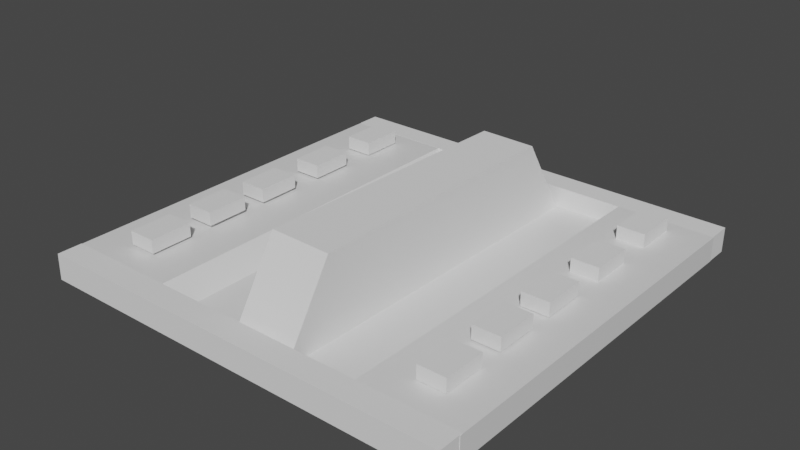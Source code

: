 # Source: WAZO_.blend  (saved by Blender 3.1.7; exported with 4.5.12 LTS)
import bpy
from mathutils import Matrix  # noqa: F401  (used for matrix-valued properties, if any)

bpy.ops.wm.read_factory_settings(use_empty=True)
scene = bpy.context.scene
scene.name = 'Scene'

# ---- collections
col_collection = bpy.data.collections.new('Collection'); scene.collection.children.link(col_collection)

# ---- materials (node trees are filled in below, after node groups)
mat_material = bpy.data.materials.new('Material')
mat_material.alpha_threshold = 0.0
mat_material.use_transparent_shadow = False
mat_material.line_color = (0.0, 0.0, 0.0, 1.0)

# ---- material node trees
mat_material.use_nodes = True; mat_material.node_tree.nodes.clear()
_N = mat_material.node_tree.nodes; _L = mat_material.node_tree.links
n0 = _N.new('ShaderNodeOutputMaterial'); n0.name = 'Material Output'; n0.location = (300, 300)
n1 = _N.new('ShaderNodeBsdfPrincipled'); n1.name = 'Principled BSDF'; n1.location = (10, 300)
n1.distribution = 'GGX'
n1.subsurface_method = 'RANDOM_WALK_SKIN'
n1.inputs[2].default_value = 0.4
n1.inputs[3].default_value = 1.45
n1.inputs[27].default_value = (0.0, 0.0, 0.0, 1.0)
n1.inputs[28].default_value = 1.0
_L.new(n1.outputs[0], n0.inputs[0])
n0.is_active_output = True

# ---- world
world_world = bpy.data.worlds.new('World'); scene.world = world_world
world_world.use_nodes = True; world_world.node_tree.nodes.clear()
_N = world_world.node_tree.nodes; _L = world_world.node_tree.links
n0 = _N.new('ShaderNodeOutputWorld'); n0.name = 'World Output'; n0.location = (300, 300)
n1 = _N.new('ShaderNodeBackground'); n1.name = 'Background'; n1.location = (10, 300)
n1.inputs[0].default_value = (0.05088, 0.05088, 0.05088, 1.0)
_L.new(n1.outputs[0], n0.inputs[0])
n0.is_active_output = True
world_world.color = (0.05088, 0.05088, 0.05088)
world_world.use_sun_shadow = False
world_world.sun_shadow_jitter_overblur = 0.0

# ---- meshes
me_cube = bpy.data.meshes.new('Cube')
me_cube.from_pydata([(5.915, 27.43, 1.493), (5.915, 27.43, -2.24), (5.915, -27.43, 1.493), (5.915, -27.43, -2.24), (-10.3, 27.43, 1.493), (-10.3, 27.43, -2.24), (-10.3, -27.43, 1.493), (-10.3, -27.43, -2.24), (8.551, 27.43, -1.486), (31.42, 27.43, -2.24), (8.551, -27.43, -1.486), (31.42, -27.43, -2.24)], [], [(0, 4, 6, 2), (3, 2, 6, 7), (7, 6, 4, 5), (5, 1, 3, 7), (3, 1, 9, 11), (5, 4, 0, 1), (9, 8, 10, 11), (0, 2, 10, 8), (2, 3, 11, 10), (1, 0, 8, 9)])
_uv = me_cube.uv_layers.new(name='UVMap')
_uv.uv.foreach_set('vector', [0.625, 0.5, 0.875, 0.5, 0.875, 0.75, 0.625, 0.75, 0.375, 0.75, 0.625, 0.75, 0.625, 1.0, 0.375, 1.0, 0.375, 0.0, 0.625, 0.0, 0.625, 0.25, 0.375, 0.25, 0.125, 0.5, 0.375, 0.5, 0.375, 0.75, 0.125, 0.75, 0.375, 0.75, 0.375, 0.5, 0.375, 0.5, 0.375, 0.75, 0.375, 0.25, 0.625, 0.25, 0.625, 0.5, 0.375, 0.5, 0.375, 0.5, 0.625, 0.5, 0.625, 0.75, 0.375, 0.75, 0.625, 0.5, 0.625, 0.75, 0.625, 0.75, 0.625, 0.5, 0.625, 0.75, 0.375, 0.75, 0.375, 0.75, 0.625, 0.75, 0.375, 0.5, 0.625, 0.5, 0.625, 0.5, 0.375, 0.5])
me_cube.materials.append(mat_material)
me_cube.use_remesh_preserve_volume = False
me_cube.use_remesh_preserve_attributes = False
me_cube.use_mirror_vertex_groups = False
me_cube.update()
me_cube_001 = bpy.data.meshes.new('Cube.001')
me_cube_001.from_pydata([(37.53, -27.68, 1.514), (37.53, -27.68, -2.074), (37.96, 27.18, 1.514), (37.96, 27.18, -2.074), (51.84, -27.79, 1.514), (51.84, -27.79, -2.074), (52.27, 27.07, 1.514), (52.27, 27.07, -2.074), (35.44, -27.66, -1.35), (11.95, -27.24, -2.074), (35.88, 27.2, -1.35), (20.3, 26.99, -2.074)], [], [(0, 4, 6, 2), (3, 2, 6, 7), (7, 6, 4, 5), (5, 1, 3, 7), (3, 1, 9, 11), (5, 4, 0, 1), (9, 8, 10, 11), (0, 2, 10, 8), (2, 3, 11, 10), (1, 0, 8, 9)])
_uv = me_cube_001.uv_layers.new(name='UVMap')
_uv.uv.foreach_set('vector', [0.625, 0.5, 0.875, 0.5, 0.875, 0.75, 0.625, 0.75, 0.375, 0.75, 0.625, 0.75, 0.625, 1.0, 0.375, 1.0, 0.375, 0.0, 0.625, 0.0, 0.625, 0.25, 0.375, 0.25, 0.125, 0.5, 0.375, 0.5, 0.375, 0.75, 0.125, 0.75, 0.375, 0.75, 0.375, 0.5, 0.375, 0.5, 0.375, 0.75, 0.375, 0.25, 0.625, 0.25, 0.625, 0.5, 0.375, 0.5, 0.375, 0.5, 0.625, 0.5, 0.625, 0.75, 0.375, 0.75, 0.625, 0.5, 0.625, 0.75, 0.625, 0.75, 0.625, 0.5, 0.625, 0.75, 0.375, 0.75, 0.375, 0.75, 0.625, 0.75, 0.375, 0.5, 0.625, 0.5, 0.625, 0.5, 0.375, 0.5])
me_cube_001.materials.append(mat_material)
me_cube_001.use_remesh_preserve_volume = False
me_cube_001.use_remesh_preserve_attributes = False
me_cube_001.use_mirror_vertex_groups = False
me_cube_001.update()
me_cube_002 = bpy.data.meshes.new('Cube.002')
me_cube_002.from_pydata([(18.02, -27.75, -2.698), (18.27, -20.01, 10.22), (19.68, 27.61, -1.854), (19.59, 20.21, 10.25), (27.08, -27.95, -2.753), (27.32, -20.2, 10.16), (27.86, 27.43, -1.904), (27.77, 20.03, 10.19)], [], [(0, 1, 3, 2), (2, 3, 7, 6), (6, 7, 5, 4), (4, 5, 1, 0), (2, 6, 4, 0), (7, 3, 1, 5)])
_uv = me_cube_002.uv_layers.new(name='UVMap')
_uv.uv.foreach_set('vector', [0.375, 0.0, 0.625, 0.0, 0.625, 0.25, 0.375, 0.25, 0.375, 0.25, 0.625, 0.25, 0.625, 0.5, 0.375, 0.5, 0.375, 0.5, 0.625, 0.5, 0.625, 0.75, 0.375, 0.75, 0.375, 0.75, 0.625, 0.75, 0.625, 1.0, 0.375, 1.0, 0.125, 0.5, 0.375, 0.5, 0.375, 0.75, 0.125, 0.75, 0.625, 0.5, 0.875, 0.5, 0.875, 0.75, 0.625, 0.75])
me_cube_002.use_remesh_fix_poles = True
me_cube_002.use_remesh_preserve_attributes = False
me_cube_002.update()
me_cube_003 = bpy.data.meshes.new('Cube.003')
me_cube_003.from_pydata([(-4.399, 18.1, 1.666), (-4.399, 18.1, 3.666), (-4.399, 24.39, 1.666), (-4.399, 24.39, 3.666), (-0.3432, 18.1, 1.666), (-0.3432, 18.1, 3.666), (-0.3432, 24.39, 1.666), (-0.3432, 24.39, 3.666)], [], [(0, 1, 3, 2), (2, 3, 7, 6), (6, 7, 5, 4), (4, 5, 1, 0), (2, 6, 4, 0), (7, 3, 1, 5)])
_uv = me_cube_003.uv_layers.new(name='UVMap')
_uv.uv.foreach_set('vector', [0.375, 0.0, 0.625, 0.0, 0.625, 0.25, 0.375, 0.25, 0.375, 0.25, 0.625, 0.25, 0.625, 0.5, 0.375, 0.5, 0.375, 0.5, 0.625, 0.5, 0.625, 0.75, 0.375, 0.75, 0.375, 0.75, 0.625, 0.75, 0.625, 1.0, 0.375, 1.0, 0.125, 0.5, 0.375, 0.5, 0.375, 0.75, 0.125, 0.75, 0.625, 0.5, 0.875, 0.5, 0.875, 0.75, 0.625, 0.75])
me_cube_003.use_remesh_fix_poles = True
me_cube_003.use_remesh_preserve_attributes = False
me_cube_003.update()
me_cube_004 = bpy.data.meshes.new('Cube.004')
me_cube_004.from_pydata([(-4.35, 6.684, 1.828), (-4.35, 6.684, 3.828), (-4.35, 12.98, 1.828), (-4.35, 12.98, 3.828), (-0.2947, 6.684, 1.828), (-0.2947, 6.684, 3.828), (-0.2947, 12.98, 1.828), (-0.2947, 12.98, 3.828)], [], [(0, 1, 3, 2), (2, 3, 7, 6), (6, 7, 5, 4), (4, 5, 1, 0), (2, 6, 4, 0), (7, 3, 1, 5)])
_uv = me_cube_004.uv_layers.new(name='UVMap')
_uv.uv.foreach_set('vector', [0.375, 0.0, 0.625, 0.0, 0.625, 0.25, 0.375, 0.25, 0.375, 0.25, 0.625, 0.25, 0.625, 0.5, 0.375, 0.5, 0.375, 0.5, 0.625, 0.5, 0.625, 0.75, 0.375, 0.75, 0.375, 0.75, 0.625, 0.75, 0.625, 1.0, 0.375, 1.0, 0.125, 0.5, 0.375, 0.5, 0.375, 0.75, 0.125, 0.75, 0.625, 0.5, 0.875, 0.5, 0.875, 0.75, 0.625, 0.75])
me_cube_004.use_remesh_fix_poles = True
me_cube_004.use_remesh_preserve_attributes = False
me_cube_004.update()
me_cube_005 = bpy.data.meshes.new('Cube.005')
me_cube_005.from_pydata([(-4.393, -4.185, 1.943), (-4.393, -4.185, 3.943), (-4.393, 2.109, 1.943), (-4.393, 2.109, 3.943), (-0.3378, -4.185, 1.943), (-0.3378, -4.185, 3.943), (-0.3378, 2.109, 1.943), (-0.3378, 2.109, 3.943)], [], [(0, 1, 3, 2), (2, 3, 7, 6), (6, 7, 5, 4), (4, 5, 1, 0), (2, 6, 4, 0), (7, 3, 1, 5)])
_uv = me_cube_005.uv_layers.new(name='UVMap')
_uv.uv.foreach_set('vector', [0.375, 0.0, 0.625, 0.0, 0.625, 0.25, 0.375, 0.25, 0.375, 0.25, 0.625, 0.25, 0.625, 0.5, 0.375, 0.5, 0.375, 0.5, 0.625, 0.5, 0.625, 0.75, 0.375, 0.75, 0.375, 0.75, 0.625, 0.75, 0.625, 1.0, 0.375, 1.0, 0.125, 0.5, 0.375, 0.5, 0.375, 0.75, 0.125, 0.75, 0.625, 0.5, 0.875, 0.5, 0.875, 0.75, 0.625, 0.75])
me_cube_005.use_remesh_fix_poles = True
me_cube_005.use_remesh_preserve_attributes = False
me_cube_005.update()
me_cube_006 = bpy.data.meshes.new('Cube.006')
me_cube_006.from_pydata([(-4.419, -13.86, 2.051), (-4.419, -13.86, 4.051), (-4.419, -7.566, 2.051), (-4.419, -7.566, 4.051), (-0.3632, -13.86, 2.051), (-0.3632, -13.86, 4.051), (-0.3632, -7.566, 2.051), (-0.3632, -7.566, 4.051)], [], [(0, 1, 3, 2), (2, 3, 7, 6), (6, 7, 5, 4), (4, 5, 1, 0), (2, 6, 4, 0), (7, 3, 1, 5)])
_uv = me_cube_006.uv_layers.new(name='UVMap')
_uv.uv.foreach_set('vector', [0.375, 0.0, 0.625, 0.0, 0.625, 0.25, 0.375, 0.25, 0.375, 0.25, 0.625, 0.25, 0.625, 0.5, 0.375, 0.5, 0.375, 0.5, 0.625, 0.5, 0.625, 0.75, 0.375, 0.75, 0.375, 0.75, 0.625, 0.75, 0.625, 1.0, 0.375, 1.0, 0.125, 0.5, 0.375, 0.5, 0.375, 0.75, 0.125, 0.75, 0.625, 0.5, 0.875, 0.5, 0.875, 0.75, 0.625, 0.75])
me_cube_006.use_remesh_fix_poles = True
me_cube_006.use_remesh_preserve_attributes = False
me_cube_006.update()
me_cube_007 = bpy.data.meshes.new('Cube.007')
me_cube_007.from_pydata([(-4.423, -23.61, 1.881), (-4.423, -23.61, 3.881), (-4.423, -17.31, 1.881), (-4.423, -17.31, 3.881), (-0.3679, -23.61, 1.881), (-0.3679, -23.61, 3.881), (-0.3679, -17.31, 1.881), (-0.3679, -17.31, 3.881)], [], [(0, 1, 3, 2), (2, 3, 7, 6), (6, 7, 5, 4), (4, 5, 1, 0), (2, 6, 4, 0), (7, 3, 1, 5)])
_uv = me_cube_007.uv_layers.new(name='UVMap')
_uv.uv.foreach_set('vector', [0.375, 0.0, 0.625, 0.0, 0.625, 0.25, 0.375, 0.25, 0.375, 0.25, 0.625, 0.25, 0.625, 0.5, 0.375, 0.5, 0.375, 0.5, 0.625, 0.5, 0.625, 0.75, 0.375, 0.75, 0.375, 0.75, 0.625, 0.75, 0.625, 1.0, 0.375, 1.0, 0.125, 0.5, 0.375, 0.5, 0.375, 0.75, 0.125, 0.75, 0.625, 0.5, 0.875, 0.5, 0.875, 0.75, 0.625, 0.75])
me_cube_007.use_remesh_fix_poles = True
me_cube_007.use_remesh_preserve_attributes = False
me_cube_007.update()
me_cube_008 = bpy.data.meshes.new('Cube.008')
me_cube_008.from_pydata([(42.54, 18.48, 1.499), (42.54, 18.48, 3.499), (42.54, 24.77, 1.499), (42.54, 24.77, 3.499), (46.6, 18.48, 1.499), (46.6, 18.48, 3.499), (46.6, 24.77, 1.499), (46.6, 24.77, 3.499)], [], [(0, 1, 3, 2), (2, 3, 7, 6), (6, 7, 5, 4), (4, 5, 1, 0), (2, 6, 4, 0), (7, 3, 1, 5)])
_uv = me_cube_008.uv_layers.new(name='UVMap')
_uv.uv.foreach_set('vector', [0.375, 0.0, 0.625, 0.0, 0.625, 0.25, 0.375, 0.25, 0.375, 0.25, 0.625, 0.25, 0.625, 0.5, 0.375, 0.5, 0.375, 0.5, 0.625, 0.5, 0.625, 0.75, 0.375, 0.75, 0.375, 0.75, 0.625, 0.75, 0.625, 1.0, 0.375, 1.0, 0.125, 0.5, 0.375, 0.5, 0.375, 0.75, 0.125, 0.75, 0.625, 0.5, 0.875, 0.5, 0.875, 0.75, 0.625, 0.75])
me_cube_008.use_remesh_fix_poles = True
me_cube_008.use_remesh_preserve_attributes = False
me_cube_008.update()
me_cube_009 = bpy.data.meshes.new('Cube.009')
me_cube_009.from_pydata([(42.59, 7.065, 1.514), (42.59, 7.065, 3.514), (42.59, 13.36, 1.514), (42.59, 13.36, 3.514), (46.65, 7.065, 1.514), (46.65, 7.065, 3.514), (46.65, 13.36, 1.514), (46.65, 13.36, 3.514)], [], [(0, 1, 3, 2), (2, 3, 7, 6), (6, 7, 5, 4), (4, 5, 1, 0), (2, 6, 4, 0), (7, 3, 1, 5)])
_uv = me_cube_009.uv_layers.new(name='UVMap')
_uv.uv.foreach_set('vector', [0.375, 0.0, 0.625, 0.0, 0.625, 0.25, 0.375, 0.25, 0.375, 0.25, 0.625, 0.25, 0.625, 0.5, 0.375, 0.5, 0.375, 0.5, 0.625, 0.5, 0.625, 0.75, 0.375, 0.75, 0.375, 0.75, 0.625, 0.75, 0.625, 1.0, 0.375, 1.0, 0.125, 0.5, 0.375, 0.5, 0.375, 0.75, 0.125, 0.75, 0.625, 0.5, 0.875, 0.5, 0.875, 0.75, 0.625, 0.75])
me_cube_009.use_remesh_fix_poles = True
me_cube_009.use_remesh_preserve_attributes = False
me_cube_009.update()
me_cube_010 = bpy.data.meshes.new('Cube.010')
me_cube_010.from_pydata([(42.55, -3.804, 1.629), (42.55, -3.804, 3.629), (42.55, 2.489, 1.629), (42.55, 2.489, 3.629), (46.6, -3.804, 1.629), (46.6, -3.804, 3.629), (46.6, 2.489, 1.629), (46.6, 2.489, 3.629)], [], [(0, 1, 3, 2), (2, 3, 7, 6), (6, 7, 5, 4), (4, 5, 1, 0), (2, 6, 4, 0), (7, 3, 1, 5)])
_uv = me_cube_010.uv_layers.new(name='UVMap')
_uv.uv.foreach_set('vector', [0.375, 0.0, 0.625, 0.0, 0.625, 0.25, 0.375, 0.25, 0.375, 0.25, 0.625, 0.25, 0.625, 0.5, 0.375, 0.5, 0.375, 0.5, 0.625, 0.5, 0.625, 0.75, 0.375, 0.75, 0.375, 0.75, 0.625, 0.75, 0.625, 1.0, 0.375, 1.0, 0.125, 0.5, 0.375, 0.5, 0.375, 0.75, 0.125, 0.75, 0.625, 0.5, 0.875, 0.5, 0.875, 0.75, 0.625, 0.75])
me_cube_010.use_remesh_fix_poles = True
me_cube_010.use_remesh_preserve_attributes = False
me_cube_010.update()
me_cube_011 = bpy.data.meshes.new('Cube.011')
me_cube_011.from_pydata([(42.52, -13.48, 1.737), (42.52, -13.48, 3.737), (42.52, -7.186, 1.737), (42.52, -7.186, 3.737), (46.58, -13.48, 1.737), (46.58, -13.48, 3.737), (46.58, -7.186, 1.737), (46.58, -7.186, 3.737)], [], [(0, 1, 3, 2), (2, 3, 7, 6), (6, 7, 5, 4), (4, 5, 1, 0), (2, 6, 4, 0), (7, 3, 1, 5)])
_uv = me_cube_011.uv_layers.new(name='UVMap')
_uv.uv.foreach_set('vector', [0.375, 0.0, 0.625, 0.0, 0.625, 0.25, 0.375, 0.25, 0.375, 0.25, 0.625, 0.25, 0.625, 0.5, 0.375, 0.5, 0.375, 0.5, 0.625, 0.5, 0.625, 0.75, 0.375, 0.75, 0.375, 0.75, 0.625, 0.75, 0.625, 1.0, 0.375, 1.0, 0.125, 0.5, 0.375, 0.5, 0.375, 0.75, 0.125, 0.75, 0.625, 0.5, 0.875, 0.5, 0.875, 0.75, 0.625, 0.75])
me_cube_011.use_remesh_fix_poles = True
me_cube_011.use_remesh_preserve_attributes = False
me_cube_011.update()
me_cube_012 = bpy.data.meshes.new('Cube.012')
me_cube_012.from_pydata([(42.52, -23.22, 1.566), (42.52, -23.22, 3.566), (42.52, -16.93, 1.566), (42.52, -16.93, 3.566), (46.57, -23.22, 1.566), (46.57, -23.22, 3.566), (46.57, -16.93, 1.566), (46.57, -16.93, 3.566)], [], [(0, 1, 3, 2), (2, 3, 7, 6), (6, 7, 5, 4), (4, 5, 1, 0), (2, 6, 4, 0), (7, 3, 1, 5)])
_uv = me_cube_012.uv_layers.new(name='UVMap')
_uv.uv.foreach_set('vector', [0.375, 0.0, 0.625, 0.0, 0.625, 0.25, 0.375, 0.25, 0.375, 0.25, 0.625, 0.25, 0.625, 0.5, 0.375, 0.5, 0.375, 0.5, 0.625, 0.5, 0.625, 0.75, 0.375, 0.75, 0.375, 0.75, 0.625, 0.75, 0.625, 1.0, 0.375, 1.0, 0.125, 0.5, 0.375, 0.5, 0.375, 0.75, 0.125, 0.75, 0.625, 0.5, 0.875, 0.5, 0.875, 0.75, 0.625, 0.75])
me_cube_012.use_remesh_fix_poles = True
me_cube_012.use_remesh_preserve_attributes = False
me_cube_012.update()
me_cube_013 = bpy.data.meshes.new('Cube.013')
me_cube_013.from_pydata([(-10.25, -31.11, -2.205), (-10.25, -31.05, 1.586), (-10.25, -27.47, -2.205), (-10.25, -27.41, 1.586), (51.78, -31.11, -2.205), (51.78, -31.05, 1.586), (51.78, -27.47, -2.205), (51.78, -27.41, 1.586)], [], [(0, 1, 3, 2), (2, 3, 7, 6), (6, 7, 5, 4), (4, 5, 1, 0), (2, 6, 4, 0), (7, 3, 1, 5)])
_uv = me_cube_013.uv_layers.new(name='UVMap')
_uv.uv.foreach_set('vector', [0.375, 0.0, 0.625, 0.0, 0.625, 0.25, 0.375, 0.25, 0.375, 0.25, 0.625, 0.25, 0.625, 0.5, 0.375, 0.5, 0.375, 0.5, 0.625, 0.5, 0.625, 0.75, 0.375, 0.75, 0.375, 0.75, 0.625, 0.75, 0.625, 1.0, 0.375, 1.0, 0.125, 0.5, 0.375, 0.5, 0.375, 0.75, 0.125, 0.75, 0.625, 0.5, 0.875, 0.5, 0.875, 0.75, 0.625, 0.75])
me_cube_013.use_remesh_fix_poles = True
me_cube_013.use_remesh_preserve_attributes = False
me_cube_013.update()
me_cube_014 = bpy.data.meshes.new('Cube.014')
me_cube_014.from_pydata([(-10.34, 27.4, -2.11), (-10.34, 27.46, 1.506), (-10.34, 31.04, -2.11), (-10.34, 31.1, 1.506), (52.19, 26.99, -2.11), (52.19, 27.05, 1.506), (52.19, 30.62, -2.11), (52.19, 30.69, 1.506)], [], [(0, 1, 3, 2), (2, 3, 7, 6), (6, 7, 5, 4), (4, 5, 1, 0), (2, 6, 4, 0), (7, 3, 1, 5)])
_uv = me_cube_014.uv_layers.new(name='UVMap')
_uv.uv.foreach_set('vector', [0.375, 0.0, 0.625, 0.0, 0.625, 0.25, 0.375, 0.25, 0.375, 0.25, 0.625, 0.25, 0.625, 0.5, 0.375, 0.5, 0.375, 0.5, 0.625, 0.5, 0.625, 0.75, 0.375, 0.75, 0.375, 0.75, 0.625, 0.75, 0.625, 1.0, 0.375, 1.0, 0.125, 0.5, 0.375, 0.5, 0.375, 0.75, 0.125, 0.75, 0.625, 0.5, 0.875, 0.5, 0.875, 0.75, 0.625, 0.75])
me_cube_014.use_remesh_fix_poles = True
me_cube_014.use_remesh_preserve_attributes = False
me_cube_014.update()

# ---- objects
ob_cube = bpy.data.objects.new('Cube', me_cube)
ob_cube_001 = bpy.data.objects.new('Cube.001', me_cube_001)
ob_cube_002 = bpy.data.objects.new('Cube.002', me_cube_002)
ob_cube_003 = bpy.data.objects.new('Cube.003', me_cube_003)
ob_cube_004 = bpy.data.objects.new('Cube.004', me_cube_004)
ob_cube_005 = bpy.data.objects.new('Cube.005', me_cube_005)
ob_cube_006 = bpy.data.objects.new('Cube.006', me_cube_006)
ob_cube_007 = bpy.data.objects.new('Cube.007', me_cube_007)
ob_cube_008 = bpy.data.objects.new('Cube.008', me_cube_008)
ob_cube_009 = bpy.data.objects.new('Cube.009', me_cube_009)
ob_cube_010 = bpy.data.objects.new('Cube.010', me_cube_010)
ob_cube_011 = bpy.data.objects.new('Cube.011', me_cube_011)
ob_cube_012 = bpy.data.objects.new('Cube.012', me_cube_012)
ob_cube_013 = bpy.data.objects.new('Cube.013', me_cube_013)
ob_cube_014 = bpy.data.objects.new('Cube.014', me_cube_014)

# ---- transforms, parenting, visibility, modifiers, constraints
ob_cube.location = (-21.26, 5.464, 4.834)
ob_cube.lock_rotations_4d = False
ob_cube.empty_display_type = 'ARROWS'
ob_cube.lineart.crease_threshold = 0.0
ob_cube_001.location = (-21.26, 5.464, 4.834)
ob_cube_001.lock_rotations_4d = False
ob_cube_001.empty_display_type = 'ARROWS'
ob_cube_001.lineart.crease_threshold = 0.0
ob_cube_002.location = (-21.26, 5.464, 4.834)
ob_cube_003.location = (-21.26, 5.464, 4.834)
ob_cube_004.location = (-21.26, 5.464, 4.834)
ob_cube_005.location = (-21.26, 5.464, 4.834)
ob_cube_006.location = (-21.26, 5.464, 4.834)
ob_cube_007.location = (-21.26, 5.464, 4.834)
ob_cube_008.location = (-21.26, 5.464, 4.834)
ob_cube_009.location = (-21.26, 5.464, 4.834)
ob_cube_010.location = (-21.26, 5.464, 4.834)
ob_cube_011.location = (-21.26, 5.464, 4.834)
ob_cube_012.location = (-21.26, 5.464, 4.834)
ob_cube_013.location = (-21.26, 5.464, 4.834)
ob_cube_014.location = (-21.26, 5.464, 4.834)

# ---- collection membership
col_collection.objects.link(ob_cube)
col_collection.objects.link(ob_cube_001)
col_collection.objects.link(ob_cube_002)
col_collection.objects.link(ob_cube_003)
col_collection.objects.link(ob_cube_004)
col_collection.objects.link(ob_cube_005)
col_collection.objects.link(ob_cube_006)
col_collection.objects.link(ob_cube_007)
col_collection.objects.link(ob_cube_008)
col_collection.objects.link(ob_cube_009)
col_collection.objects.link(ob_cube_010)
col_collection.objects.link(ob_cube_011)
col_collection.objects.link(ob_cube_012)
col_collection.objects.link(ob_cube_013)
col_collection.objects.link(ob_cube_014)

# ---- scene / render settings (as saved in the file)
scene.frame_start = 1; scene.frame_end = 250; scene.frame_set(2)
scene.render.engine = 'BLENDER_EEVEE_NEXT'
scene.cycles.sampling_pattern = 'TABULATED_SOBOL'
scene.cycles.use_light_tree = False
scene.view_settings.view_transform = 'Filmic'
bpy.context.view_layer.update()

# ---- added for rendering (the .blend has no active camera and no usable light): camera, sun
cam_auto = bpy.data.cameras.new('AutoCamera')
cam_auto.lens = 50.0
cam_auto.sensor_width = 36.0
cam_auto.clip_end = 1448.62
ob_auto_camera = bpy.data.objects.new('AutoCamera', cam_auto)
scene.collection.objects.link(ob_auto_camera)
ob_auto_camera.location = (82.2504, -93.5909, 74.6139)
ob_auto_camera.rotation_euler = (1.09748, -7.21219e-08, 0.694738)
scene.camera = ob_auto_camera
light_auto_sun = bpy.data.lights.new('AutoSun', 'SUN')
light_auto_sun.energy = 3.0
light_auto_sun.angle = 0.0523599
ob_auto_sun = bpy.data.objects.new('AutoSun', light_auto_sun)
scene.collection.objects.link(ob_auto_sun)
ob_auto_sun.rotation_euler = (0.872665, 0.174533, 0.523599)
bpy.context.view_layer.update()
